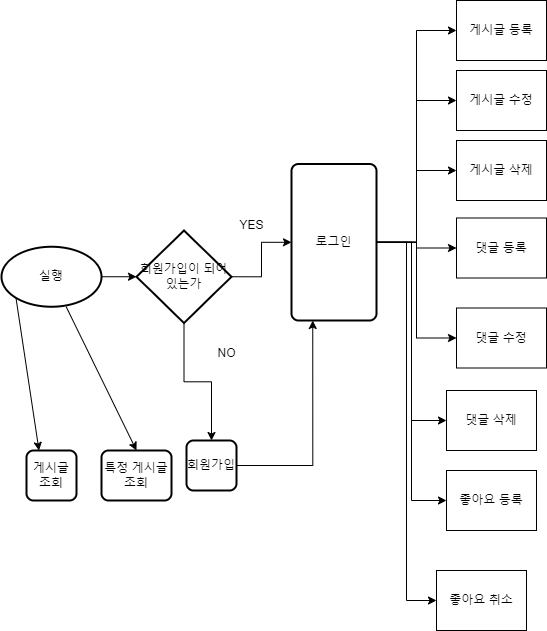

The diagram above was exported from draw.io. Its source (the exported page's mxGraphModel, read from the mxfile embedded in the PNG):
<mxGraphModel dx="1434" dy="764" grid="1" gridSize="10" guides="1" tooltips="1" connect="1" arrows="1" fold="1" page="1" pageScale="1" pageWidth="827" pageHeight="1169" math="0" shadow="0">
  <root>
    <mxCell id="WIyWlLk6GJQsqaUBKTNV-0" />
    <mxCell id="WIyWlLk6GJQsqaUBKTNV-1" parent="WIyWlLk6GJQsqaUBKTNV-0" />
    <mxCell id="nUY4B95ar8NYewE3x1Ce-46" style="edgeStyle=orthogonalEdgeStyle;rounded=0;orthogonalLoop=1;jettySize=auto;html=1;entryX=0;entryY=0.5;entryDx=0;entryDy=0;" edge="1" parent="WIyWlLk6GJQsqaUBKTNV-1" source="nUY4B95ar8NYewE3x1Ce-5" target="nUY4B95ar8NYewE3x1Ce-44">
      <mxGeometry relative="1" as="geometry" />
    </mxCell>
    <mxCell id="nUY4B95ar8NYewE3x1Ce-48" style="edgeStyle=orthogonalEdgeStyle;rounded=0;orthogonalLoop=1;jettySize=auto;html=1;entryX=0;entryY=0.5;entryDx=0;entryDy=0;" edge="1" parent="WIyWlLk6GJQsqaUBKTNV-1" source="nUY4B95ar8NYewE3x1Ce-5" target="nUY4B95ar8NYewE3x1Ce-47">
      <mxGeometry relative="1" as="geometry" />
    </mxCell>
    <mxCell id="nUY4B95ar8NYewE3x1Ce-49" style="edgeStyle=orthogonalEdgeStyle;rounded=0;orthogonalLoop=1;jettySize=auto;html=1;entryX=0;entryY=0.5;entryDx=0;entryDy=0;" edge="1" parent="WIyWlLk6GJQsqaUBKTNV-1" source="nUY4B95ar8NYewE3x1Ce-5" target="nUY4B95ar8NYewE3x1Ce-43">
      <mxGeometry relative="1" as="geometry" />
    </mxCell>
    <mxCell id="nUY4B95ar8NYewE3x1Ce-53" style="edgeStyle=orthogonalEdgeStyle;rounded=0;orthogonalLoop=1;jettySize=auto;html=1;entryX=0;entryY=0.5;entryDx=0;entryDy=0;" edge="1" parent="WIyWlLk6GJQsqaUBKTNV-1" source="nUY4B95ar8NYewE3x1Ce-5" target="nUY4B95ar8NYewE3x1Ce-50">
      <mxGeometry relative="1" as="geometry" />
    </mxCell>
    <mxCell id="nUY4B95ar8NYewE3x1Ce-54" style="edgeStyle=orthogonalEdgeStyle;rounded=0;orthogonalLoop=1;jettySize=auto;html=1;entryX=0;entryY=0.5;entryDx=0;entryDy=0;" edge="1" parent="WIyWlLk6GJQsqaUBKTNV-1" source="nUY4B95ar8NYewE3x1Ce-5" target="nUY4B95ar8NYewE3x1Ce-51">
      <mxGeometry relative="1" as="geometry" />
    </mxCell>
    <mxCell id="nUY4B95ar8NYewE3x1Ce-55" style="edgeStyle=orthogonalEdgeStyle;rounded=0;orthogonalLoop=1;jettySize=auto;html=1;entryX=0;entryY=0.5;entryDx=0;entryDy=0;" edge="1" parent="WIyWlLk6GJQsqaUBKTNV-1" source="nUY4B95ar8NYewE3x1Ce-5" target="nUY4B95ar8NYewE3x1Ce-52">
      <mxGeometry relative="1" as="geometry" />
    </mxCell>
    <mxCell id="nUY4B95ar8NYewE3x1Ce-58" style="edgeStyle=orthogonalEdgeStyle;rounded=0;orthogonalLoop=1;jettySize=auto;html=1;entryX=0;entryY=0.5;entryDx=0;entryDy=0;" edge="1" parent="WIyWlLk6GJQsqaUBKTNV-1" source="nUY4B95ar8NYewE3x1Ce-5" target="nUY4B95ar8NYewE3x1Ce-56">
      <mxGeometry relative="1" as="geometry" />
    </mxCell>
    <mxCell id="nUY4B95ar8NYewE3x1Ce-59" style="edgeStyle=orthogonalEdgeStyle;rounded=0;orthogonalLoop=1;jettySize=auto;html=1;entryX=0;entryY=0.5;entryDx=0;entryDy=0;" edge="1" parent="WIyWlLk6GJQsqaUBKTNV-1" source="nUY4B95ar8NYewE3x1Ce-5" target="nUY4B95ar8NYewE3x1Ce-57">
      <mxGeometry relative="1" as="geometry" />
    </mxCell>
    <mxCell id="nUY4B95ar8NYewE3x1Ce-5" value="로그인" style="rounded=1;whiteSpace=wrap;html=1;absoluteArcSize=1;arcSize=14;strokeWidth=2;" vertex="1" parent="WIyWlLk6GJQsqaUBKTNV-1">
      <mxGeometry x="295" y="163.5" width="85" height="156.5" as="geometry" />
    </mxCell>
    <mxCell id="nUY4B95ar8NYewE3x1Ce-37" style="edgeStyle=orthogonalEdgeStyle;rounded=0;orthogonalLoop=1;jettySize=auto;html=1;exitX=1;exitY=0.5;exitDx=0;exitDy=0;entryX=0.25;entryY=1;entryDx=0;entryDy=0;" edge="1" parent="WIyWlLk6GJQsqaUBKTNV-1" source="nUY4B95ar8NYewE3x1Ce-7" target="nUY4B95ar8NYewE3x1Ce-5">
      <mxGeometry relative="1" as="geometry" />
    </mxCell>
    <mxCell id="nUY4B95ar8NYewE3x1Ce-7" value="회원가입" style="rounded=1;whiteSpace=wrap;html=1;absoluteArcSize=1;arcSize=14;strokeWidth=2;" vertex="1" parent="WIyWlLk6GJQsqaUBKTNV-1">
      <mxGeometry x="190" y="440" width="50" height="50" as="geometry" />
    </mxCell>
    <mxCell id="nUY4B95ar8NYewE3x1Ce-41" style="edgeStyle=orthogonalEdgeStyle;rounded=0;orthogonalLoop=1;jettySize=auto;html=1;exitX=1;exitY=0.5;exitDx=0;exitDy=0;exitPerimeter=0;entryX=0;entryY=0.5;entryDx=0;entryDy=0;entryPerimeter=0;" edge="1" parent="WIyWlLk6GJQsqaUBKTNV-1" source="nUY4B95ar8NYewE3x1Ce-14" target="nUY4B95ar8NYewE3x1Ce-35">
      <mxGeometry relative="1" as="geometry" />
    </mxCell>
    <mxCell id="nUY4B95ar8NYewE3x1Ce-14" value="실행" style="strokeWidth=2;html=1;shape=mxgraph.flowchart.start_1;whiteSpace=wrap;" vertex="1" parent="WIyWlLk6GJQsqaUBKTNV-1">
      <mxGeometry x="5" y="246.25" width="100" height="60" as="geometry" />
    </mxCell>
    <mxCell id="nUY4B95ar8NYewE3x1Ce-25" value="" style="endArrow=classic;html=1;rounded=0;exitX=0.145;exitY=0.855;exitDx=0;exitDy=0;exitPerimeter=0;entryX=0.25;entryY=0;entryDx=0;entryDy=0;" edge="1" parent="WIyWlLk6GJQsqaUBKTNV-1" source="nUY4B95ar8NYewE3x1Ce-14" target="nUY4B95ar8NYewE3x1Ce-26">
      <mxGeometry width="50" height="50" relative="1" as="geometry">
        <mxPoint x="150" y="307.5" as="sourcePoint" />
        <mxPoint x="90" y="257.5" as="targetPoint" />
      </mxGeometry>
    </mxCell>
    <mxCell id="nUY4B95ar8NYewE3x1Ce-26" value="게시글 조회" style="rounded=1;whiteSpace=wrap;html=1;absoluteArcSize=1;arcSize=14;strokeWidth=2;" vertex="1" parent="WIyWlLk6GJQsqaUBKTNV-1">
      <mxGeometry x="30" y="450" width="50" height="50" as="geometry" />
    </mxCell>
    <mxCell id="nUY4B95ar8NYewE3x1Ce-32" value="" style="endArrow=classic;html=1;rounded=0;entryX=0.5;entryY=0;entryDx=0;entryDy=0;" edge="1" parent="WIyWlLk6GJQsqaUBKTNV-1" source="nUY4B95ar8NYewE3x1Ce-14" target="nUY4B95ar8NYewE3x1Ce-33">
      <mxGeometry width="50" height="50" relative="1" as="geometry">
        <mxPoint x="104.5" y="207.5" as="sourcePoint" />
        <mxPoint x="105" y="258" as="targetPoint" />
      </mxGeometry>
    </mxCell>
    <mxCell id="nUY4B95ar8NYewE3x1Ce-33" value="특정 게시글 조회" style="rounded=1;whiteSpace=wrap;html=1;absoluteArcSize=1;arcSize=14;strokeWidth=2;" vertex="1" parent="WIyWlLk6GJQsqaUBKTNV-1">
      <mxGeometry x="105" y="450" width="70" height="50" as="geometry" />
    </mxCell>
    <mxCell id="nUY4B95ar8NYewE3x1Ce-36" style="edgeStyle=orthogonalEdgeStyle;rounded=0;orthogonalLoop=1;jettySize=auto;html=1;exitX=0.5;exitY=1;exitDx=0;exitDy=0;exitPerimeter=0;entryX=0.5;entryY=0;entryDx=0;entryDy=0;" edge="1" parent="WIyWlLk6GJQsqaUBKTNV-1" source="nUY4B95ar8NYewE3x1Ce-35" target="nUY4B95ar8NYewE3x1Ce-7">
      <mxGeometry relative="1" as="geometry" />
    </mxCell>
    <mxCell id="nUY4B95ar8NYewE3x1Ce-38" style="edgeStyle=orthogonalEdgeStyle;rounded=0;orthogonalLoop=1;jettySize=auto;html=1;exitX=1;exitY=0.5;exitDx=0;exitDy=0;exitPerimeter=0;" edge="1" parent="WIyWlLk6GJQsqaUBKTNV-1" source="nUY4B95ar8NYewE3x1Ce-35" target="nUY4B95ar8NYewE3x1Ce-5">
      <mxGeometry relative="1" as="geometry" />
    </mxCell>
    <mxCell id="nUY4B95ar8NYewE3x1Ce-35" value="회원가입이 되어있는가" style="strokeWidth=2;html=1;shape=mxgraph.flowchart.decision;whiteSpace=wrap;" vertex="1" parent="WIyWlLk6GJQsqaUBKTNV-1">
      <mxGeometry x="140" y="230" width="95" height="92.5" as="geometry" />
    </mxCell>
    <mxCell id="nUY4B95ar8NYewE3x1Ce-39" value="YES&lt;br&gt;" style="text;html=1;align=center;verticalAlign=middle;resizable=0;points=[];autosize=1;strokeColor=none;fillColor=none;" vertex="1" parent="WIyWlLk6GJQsqaUBKTNV-1">
      <mxGeometry x="230" y="210" width="50" height="30" as="geometry" />
    </mxCell>
    <mxCell id="nUY4B95ar8NYewE3x1Ce-40" value="NO" style="text;html=1;align=center;verticalAlign=middle;resizable=0;points=[];autosize=1;strokeColor=none;fillColor=none;" vertex="1" parent="WIyWlLk6GJQsqaUBKTNV-1">
      <mxGeometry x="210" y="337.5" width="40" height="30" as="geometry" />
    </mxCell>
    <mxCell id="nUY4B95ar8NYewE3x1Ce-43" value="게시글 등록" style="whiteSpace=wrap;html=1;" vertex="1" parent="WIyWlLk6GJQsqaUBKTNV-1">
      <mxGeometry x="460" width="90" height="60" as="geometry" />
    </mxCell>
    <mxCell id="nUY4B95ar8NYewE3x1Ce-44" value="게시글 수정" style="whiteSpace=wrap;html=1;" vertex="1" parent="WIyWlLk6GJQsqaUBKTNV-1">
      <mxGeometry x="460" y="70" width="90" height="60" as="geometry" />
    </mxCell>
    <mxCell id="nUY4B95ar8NYewE3x1Ce-47" value="게시글 삭제" style="whiteSpace=wrap;html=1;" vertex="1" parent="WIyWlLk6GJQsqaUBKTNV-1">
      <mxGeometry x="460" y="140" width="90" height="60" as="geometry" />
    </mxCell>
    <mxCell id="nUY4B95ar8NYewE3x1Ce-50" value="댓글 등록" style="whiteSpace=wrap;html=1;" vertex="1" parent="WIyWlLk6GJQsqaUBKTNV-1">
      <mxGeometry x="460" y="217.5" width="90" height="60" as="geometry" />
    </mxCell>
    <mxCell id="nUY4B95ar8NYewE3x1Ce-51" value="댓글 수정" style="whiteSpace=wrap;html=1;" vertex="1" parent="WIyWlLk6GJQsqaUBKTNV-1">
      <mxGeometry x="460" y="307.5" width="90" height="60" as="geometry" />
    </mxCell>
    <mxCell id="nUY4B95ar8NYewE3x1Ce-52" value="댓글 삭제" style="whiteSpace=wrap;html=1;" vertex="1" parent="WIyWlLk6GJQsqaUBKTNV-1">
      <mxGeometry x="450" y="390" width="90" height="60" as="geometry" />
    </mxCell>
    <mxCell id="nUY4B95ar8NYewE3x1Ce-56" value="좋아요 등록" style="whiteSpace=wrap;html=1;" vertex="1" parent="WIyWlLk6GJQsqaUBKTNV-1">
      <mxGeometry x="450" y="470" width="90" height="60" as="geometry" />
    </mxCell>
    <mxCell id="nUY4B95ar8NYewE3x1Ce-57" value="좋아요 취소" style="whiteSpace=wrap;html=1;" vertex="1" parent="WIyWlLk6GJQsqaUBKTNV-1">
      <mxGeometry x="440" y="570" width="90" height="60" as="geometry" />
    </mxCell>
  </root>
</mxGraphModel>